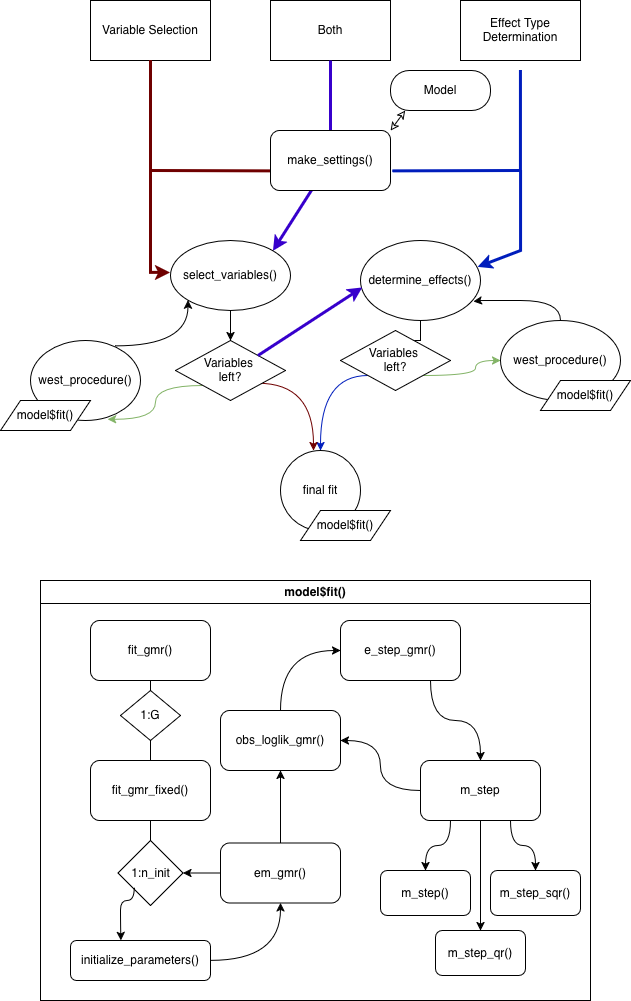

The diagram above was exported from draw.io. Its source (the exported page's mxGraphModel, read from the mxfile embedded in the PNG):
<mxGraphModel dx="1019" dy="766" grid="1" gridSize="10" guides="1" tooltips="1" connect="1" arrows="1" fold="1" page="1" pageScale="1" pageWidth="850" pageHeight="1100" math="0" shadow="0">
  <root>
    <mxCell id="0" />
    <mxCell id="1" parent="0" />
    <mxCell id="kHvApSxiCMoaIFiC-Hgd-1" parent="1" style="rounded=0;whiteSpace=wrap;html=1;" value="Variable Selection" vertex="1">
      <mxGeometry height="60" width="120" x="210" y="30" as="geometry" />
    </mxCell>
    <mxCell id="kHvApSxiCMoaIFiC-Hgd-2" parent="1" style="rounded=0;whiteSpace=wrap;html=1;" value="Effect Type Determination" vertex="1">
      <mxGeometry height="60" width="120" x="580" y="30" as="geometry" />
    </mxCell>
    <mxCell id="kHvApSxiCMoaIFiC-Hgd-3" parent="1" style="rounded=0;whiteSpace=wrap;html=1;" value="Both" vertex="1">
      <mxGeometry height="60" width="120" x="390" y="30" as="geometry" />
    </mxCell>
    <mxCell id="kHvApSxiCMoaIFiC-Hgd-5" edge="1" parent="1" source="kHvApSxiCMoaIFiC-Hgd-1" style="endArrow=none;html=1;rounded=0;exitX=0.5;exitY=1;exitDx=0;exitDy=0;entryX=0.002;entryY=0.673;entryDx=0;entryDy=0;entryPerimeter=0;endFill=0;fillColor=#a20025;strokeColor=#6F0000;strokeWidth=3;" target="kHvApSxiCMoaIFiC-Hgd-9" value="">
      <mxGeometry height="50" relative="1" width="50" as="geometry">
        <Array as="points">
          <mxPoint x="270" y="200" />
        </Array>
        <mxPoint x="270" y="100" as="sourcePoint" />
        <mxPoint x="390" y="320" as="targetPoint" />
      </mxGeometry>
    </mxCell>
    <mxCell id="kHvApSxiCMoaIFiC-Hgd-6" edge="1" parent="1" style="endArrow=none;html=1;rounded=0;entryX=1.015;entryY=0.673;entryDx=0;entryDy=0;entryPerimeter=0;strokeColor=#001DBC;endFill=0;fillColor=#0050ef;strokeWidth=3;" target="kHvApSxiCMoaIFiC-Hgd-9" value="">
      <mxGeometry height="50" relative="1" width="50" as="geometry">
        <Array as="points">
          <mxPoint x="640" y="200" />
        </Array>
        <mxPoint x="640" y="100" as="sourcePoint" />
        <mxPoint x="560" y="180" as="targetPoint" />
      </mxGeometry>
    </mxCell>
    <mxCell id="kHvApSxiCMoaIFiC-Hgd-7" edge="1" parent="1" source="kHvApSxiCMoaIFiC-Hgd-3" style="endArrow=none;html=1;rounded=0;exitX=0.5;exitY=1;exitDx=0;exitDy=0;entryX=0.5;entryY=0;entryDx=0;entryDy=0;endFill=0;fillColor=#6a00ff;strokeColor=#3700CC;startSize=11;endSize=11;strokeWidth=3;" target="kHvApSxiCMoaIFiC-Hgd-9" value="">
      <mxGeometry height="50" relative="1" width="50" as="geometry">
        <mxPoint x="430" y="270" as="sourcePoint" />
        <mxPoint x="460" y="160" as="targetPoint" />
      </mxGeometry>
    </mxCell>
    <mxCell id="kHvApSxiCMoaIFiC-Hgd-46" edge="1" parent="1" source="kHvApSxiCMoaIFiC-Hgd-9" style="rounded=0;orthogonalLoop=1;jettySize=auto;html=1;entryX=1;entryY=0;entryDx=0;entryDy=0;fillColor=#6a00ff;strokeColor=#3700CC;strokeWidth=3;" target="kHvApSxiCMoaIFiC-Hgd-21">
      <mxGeometry relative="1" as="geometry" />
    </mxCell>
    <mxCell id="kHvApSxiCMoaIFiC-Hgd-9" parent="1" style="rounded=1;whiteSpace=wrap;html=1;" value="make_settings()" vertex="1">
      <mxGeometry height="60" width="120" x="390" y="160" as="geometry" />
    </mxCell>
    <mxCell id="kHvApSxiCMoaIFiC-Hgd-8" parent="1" style="rounded=1;whiteSpace=wrap;html=1;arcSize=47;" value="Model" vertex="1">
      <mxGeometry height="40" width="100" x="510" y="100" as="geometry" />
    </mxCell>
    <mxCell id="kHvApSxiCMoaIFiC-Hgd-11" edge="1" parent="1" source="kHvApSxiCMoaIFiC-Hgd-9" style="endArrow=classic;html=1;rounded=0;entryX=0.147;entryY=1;entryDx=0;entryDy=0;endFill=0;startArrow=classic;startFill=0;exitX=1;exitY=0;exitDx=0;exitDy=0;entryPerimeter=0;" target="kHvApSxiCMoaIFiC-Hgd-8" value="">
      <mxGeometry height="50" relative="1" width="50" as="geometry">
        <mxPoint x="510" y="170" as="sourcePoint" />
        <mxPoint x="480" y="270" as="targetPoint" />
      </mxGeometry>
    </mxCell>
    <mxCell id="kHvApSxiCMoaIFiC-Hgd-19" edge="1" parent="1" style="endArrow=classic;html=1;rounded=0;entryX=0.975;entryY=0.33;entryDx=0;entryDy=0;entryPerimeter=0;fillColor=#0050ef;strokeColor=#001DBC;strokeWidth=3;" target="kHvApSxiCMoaIFiC-Hgd-20" value="">
      <mxGeometry height="50" relative="1" width="50" as="geometry">
        <Array as="points">
          <mxPoint x="640" y="280" />
        </Array>
        <mxPoint x="640" y="200" as="sourcePoint" />
        <mxPoint x="570" y="400" as="targetPoint" />
      </mxGeometry>
    </mxCell>
    <mxCell id="kHvApSxiCMoaIFiC-Hgd-40" edge="1" parent="1" source="kHvApSxiCMoaIFiC-Hgd-20" style="edgeStyle=orthogonalEdgeStyle;rounded=0;orthogonalLoop=1;jettySize=auto;html=1;" target="kHvApSxiCMoaIFiC-Hgd-39" value="">
      <mxGeometry relative="1" as="geometry" />
    </mxCell>
    <mxCell id="kHvApSxiCMoaIFiC-Hgd-20" parent="1" style="ellipse;whiteSpace=wrap;html=1;" value="determine_effects()" vertex="1">
      <mxGeometry height="80" width="120" x="480" y="270" as="geometry" />
    </mxCell>
    <mxCell id="kHvApSxiCMoaIFiC-Hgd-45" edge="1" parent="1" source="kHvApSxiCMoaIFiC-Hgd-21" style="edgeStyle=orthogonalEdgeStyle;rounded=0;orthogonalLoop=1;jettySize=auto;html=1;entryX=0.5;entryY=0;entryDx=0;entryDy=0;" target="kHvApSxiCMoaIFiC-Hgd-44">
      <mxGeometry relative="1" as="geometry" />
    </mxCell>
    <mxCell id="kHvApSxiCMoaIFiC-Hgd-21" parent="1" style="ellipse;whiteSpace=wrap;html=1;" value="select_variables()" vertex="1">
      <mxGeometry height="70" width="120" x="290" y="270" as="geometry" />
    </mxCell>
    <mxCell id="kHvApSxiCMoaIFiC-Hgd-23" edge="1" parent="1" source="kHvApSxiCMoaIFiC-Hgd-8" style="edgeStyle=orthogonalEdgeStyle;rounded=0;orthogonalLoop=1;jettySize=auto;html=1;exitX=0.5;exitY=1;exitDx=0;exitDy=0;" target="kHvApSxiCMoaIFiC-Hgd-8">
      <mxGeometry relative="1" as="geometry" />
    </mxCell>
    <mxCell id="kHvApSxiCMoaIFiC-Hgd-25" parent="1" style="ellipse;whiteSpace=wrap;html=1;" value="west_procedure()" vertex="1">
      <mxGeometry height="80" width="120" x="620" y="350" as="geometry" />
    </mxCell>
    <mxCell id="kHvApSxiCMoaIFiC-Hgd-29" edge="1" parent="1" source="kHvApSxiCMoaIFiC-Hgd-39" style="edgeStyle=orthogonalEdgeStyle;rounded=0;orthogonalLoop=1;jettySize=auto;html=1;curved=1;fillColor=#d5e8d4;strokeColor=#82b366;exitX=1;exitY=1;exitDx=0;exitDy=0;" target="kHvApSxiCMoaIFiC-Hgd-25" value="">
      <mxGeometry relative="1" as="geometry">
        <mxPoint x="530" y="430" as="sourcePoint" />
        <mxPoint x="519.9999999999998" y="420" as="targetPoint" />
      </mxGeometry>
    </mxCell>
    <mxCell id="kHvApSxiCMoaIFiC-Hgd-42" edge="1" parent="1" source="kHvApSxiCMoaIFiC-Hgd-39" style="edgeStyle=orthogonalEdgeStyle;rounded=0;orthogonalLoop=1;jettySize=auto;html=1;fillColor=#0050ef;strokeColor=#001DBC;exitX=0;exitY=1;exitDx=0;exitDy=0;curved=1;">
      <mxGeometry relative="1" as="geometry">
        <mxPoint x="440" y="480" as="targetPoint" />
      </mxGeometry>
    </mxCell>
    <mxCell id="kHvApSxiCMoaIFiC-Hgd-39" parent="1" style="rhombus;whiteSpace=wrap;html=1;" value="Variables&amp;nbsp;&lt;br&gt;left?" vertex="1">
      <mxGeometry height="60" width="110" x="460" y="360" as="geometry" />
    </mxCell>
    <mxCell id="kHvApSxiCMoaIFiC-Hgd-41" edge="1" parent="1" source="kHvApSxiCMoaIFiC-Hgd-25" style="edgeStyle=orthogonalEdgeStyle;rounded=0;orthogonalLoop=1;jettySize=auto;html=1;entryX=0.941;entryY=0.761;entryDx=0;entryDy=0;entryPerimeter=0;curved=1;exitX=0.5;exitY=0;exitDx=0;exitDy=0;" target="kHvApSxiCMoaIFiC-Hgd-20">
      <mxGeometry relative="1" as="geometry" />
    </mxCell>
    <mxCell id="kHvApSxiCMoaIFiC-Hgd-50" edge="1" parent="1" style="edgeStyle=orthogonalEdgeStyle;rounded=0;orthogonalLoop=1;jettySize=auto;html=1;entryX=0.35;entryY=0.028;entryDx=0;entryDy=0;entryPerimeter=0;curved=1;fillColor=#a20025;strokeColor=#6F0000;exitX=1;exitY=1;exitDx=0;exitDy=0;">
      <mxGeometry relative="1" as="geometry">
        <mxPoint x="377.5" y="412.76" as="sourcePoint" />
        <mxPoint x="433" y="480" as="targetPoint" />
      </mxGeometry>
    </mxCell>
    <mxCell id="kHvApSxiCMoaIFiC-Hgd-51" edge="1" parent="1" source="kHvApSxiCMoaIFiC-Hgd-44" style="edgeStyle=orthogonalEdgeStyle;rounded=1;orthogonalLoop=1;jettySize=auto;html=1;fillColor=#d5e8d4;strokeColor=#82b366;curved=1;entryX=0.702;entryY=0.985;entryDx=0;entryDy=0;exitX=0;exitY=1;exitDx=0;exitDy=0;entryPerimeter=0;" target="kHvApSxiCMoaIFiC-Hgd-52">
      <mxGeometry relative="1" as="geometry">
        <mxPoint x="250" y="470" as="targetPoint" />
      </mxGeometry>
    </mxCell>
    <mxCell id="kHvApSxiCMoaIFiC-Hgd-44" parent="1" style="rhombus;whiteSpace=wrap;html=1;" value="Variables&amp;nbsp;&lt;br&gt;left?" vertex="1">
      <mxGeometry height="60" width="110" x="295" y="370" as="geometry" />
    </mxCell>
    <mxCell id="kHvApSxiCMoaIFiC-Hgd-47" edge="1" parent="1" source="kHvApSxiCMoaIFiC-Hgd-44" style="rounded=0;orthogonalLoop=1;jettySize=auto;html=1;entryX=0.015;entryY=0.588;entryDx=0;entryDy=0;exitX=1;exitY=0;exitDx=0;exitDy=0;fillColor=#6a00ff;strokeColor=#3700CC;entryPerimeter=0;strokeWidth=3;" target="kHvApSxiCMoaIFiC-Hgd-20">
      <mxGeometry relative="1" as="geometry" />
    </mxCell>
    <mxCell id="kHvApSxiCMoaIFiC-Hgd-48" parent="1" style="ellipse;whiteSpace=wrap;html=1;aspect=fixed;" value="final fit" vertex="1">
      <mxGeometry height="80" width="80" x="400" y="480" as="geometry" />
    </mxCell>
    <mxCell id="kHvApSxiCMoaIFiC-Hgd-49" edge="1" parent="1" style="endArrow=classic;html=1;rounded=0;entryX=-0.003;entryY=0.455;entryDx=0;entryDy=0;entryPerimeter=0;edgeStyle=orthogonalEdgeStyle;fillColor=#a20025;strokeColor=#6F0000;strokeWidth=3;" target="kHvApSxiCMoaIFiC-Hgd-21" value="">
      <mxGeometry height="50" relative="1" width="50" as="geometry">
        <Array as="points">
          <mxPoint x="270" y="302" />
        </Array>
        <mxPoint x="270" y="200" as="sourcePoint" />
        <mxPoint x="310" y="250" as="targetPoint" />
      </mxGeometry>
    </mxCell>
    <mxCell id="kHvApSxiCMoaIFiC-Hgd-52" parent="1" style="ellipse;whiteSpace=wrap;html=1;" value="west_procedure()" vertex="1">
      <mxGeometry height="80" width="110" x="150" y="370" as="geometry" />
    </mxCell>
    <mxCell id="kHvApSxiCMoaIFiC-Hgd-53" edge="1" parent="1" source="kHvApSxiCMoaIFiC-Hgd-52" style="edgeStyle=orthogonalEdgeStyle;rounded=0;orthogonalLoop=1;jettySize=auto;html=1;entryX=0;entryY=1;entryDx=0;entryDy=0;exitX=0.771;exitY=0.069;exitDx=0;exitDy=0;exitPerimeter=0;curved=1;" target="kHvApSxiCMoaIFiC-Hgd-21">
      <mxGeometry relative="1" as="geometry" />
    </mxCell>
    <mxCell id="kHvApSxiCMoaIFiC-Hgd-56" parent="1" style="shape=parallelogram;perimeter=parallelogramPerimeter;whiteSpace=wrap;html=1;fixedSize=1;" value="model$fit()" vertex="1">
      <mxGeometry height="30" width="90" x="120" y="430" as="geometry" />
    </mxCell>
    <mxCell id="kHvApSxiCMoaIFiC-Hgd-57" parent="1" style="shape=parallelogram;perimeter=parallelogramPerimeter;whiteSpace=wrap;html=1;fixedSize=1;" value="model$fit()" vertex="1">
      <mxGeometry height="30" width="90" x="660" y="410" as="geometry" />
    </mxCell>
    <mxCell id="kHvApSxiCMoaIFiC-Hgd-58" parent="1" style="shape=parallelogram;perimeter=parallelogramPerimeter;whiteSpace=wrap;html=1;fixedSize=1;" value="model$fit()" vertex="1">
      <mxGeometry height="30" width="90" x="420" y="540" as="geometry" />
    </mxCell>
    <mxCell id="kHvApSxiCMoaIFiC-Hgd-70" parent="1" style="swimlane;whiteSpace=wrap;html=1;" value="model$fit()" vertex="1">
      <mxGeometry height="420" width="550" x="160" y="610" as="geometry">
        <mxRectangle height="30" width="100" x="160" y="620" as="alternateBounds" />
      </mxGeometry>
    </mxCell>
    <mxCell id="kHvApSxiCMoaIFiC-Hgd-66" edge="1" parent="kHvApSxiCMoaIFiC-Hgd-70" source="kHvApSxiCMoaIFiC-Hgd-60" style="edgeStyle=orthogonalEdgeStyle;rounded=0;orthogonalLoop=1;jettySize=auto;html=1;entryX=0.5;entryY=0;entryDx=0;entryDy=0;endArrow=none;endFill=0;" target="kHvApSxiCMoaIFiC-Hgd-63">
      <mxGeometry relative="1" as="geometry" />
    </mxCell>
    <mxCell id="kHvApSxiCMoaIFiC-Hgd-60" parent="kHvApSxiCMoaIFiC-Hgd-70" style="rounded=1;whiteSpace=wrap;html=1;" value="fit_gmr()" vertex="1">
      <mxGeometry height="60" width="120" x="50" y="40" as="geometry" />
    </mxCell>
    <mxCell id="kHvApSxiCMoaIFiC-Hgd-61" parent="kHvApSxiCMoaIFiC-Hgd-70" style="rounded=1;whiteSpace=wrap;html=1;" value="fit_gmr_fixed()" vertex="1">
      <mxGeometry height="60" width="120" x="50" y="180" as="geometry" />
    </mxCell>
    <mxCell id="kHvApSxiCMoaIFiC-Hgd-68" edge="1" parent="kHvApSxiCMoaIFiC-Hgd-70" source="kHvApSxiCMoaIFiC-Hgd-63" style="edgeStyle=orthogonalEdgeStyle;rounded=0;orthogonalLoop=1;jettySize=auto;html=1;entryX=0.5;entryY=0;entryDx=0;entryDy=0;endArrow=none;endFill=0;" target="kHvApSxiCMoaIFiC-Hgd-61">
      <mxGeometry relative="1" as="geometry" />
    </mxCell>
    <mxCell id="kHvApSxiCMoaIFiC-Hgd-63" parent="kHvApSxiCMoaIFiC-Hgd-70" style="rhombus;whiteSpace=wrap;html=1;" value="1:G" vertex="1">
      <mxGeometry height="50" width="60" x="80" y="110" as="geometry" />
    </mxCell>
    <mxCell id="kHvApSxiCMoaIFiC-Hgd-74" edge="1" parent="kHvApSxiCMoaIFiC-Hgd-70" source="kHvApSxiCMoaIFiC-Hgd-72" style="edgeStyle=orthogonalEdgeStyle;rounded=0;orthogonalLoop=1;jettySize=auto;html=1;entryX=0.5;entryY=1;entryDx=0;entryDy=0;endArrow=none;endFill=0;" target="kHvApSxiCMoaIFiC-Hgd-61">
      <mxGeometry relative="1" as="geometry" />
    </mxCell>
    <mxCell id="kHvApSxiCMoaIFiC-Hgd-72" parent="kHvApSxiCMoaIFiC-Hgd-70" style="rhombus;whiteSpace=wrap;html=1;" value="1:n_init" vertex="1">
      <mxGeometry height="65" width="65" x="77.5" y="260" as="geometry" />
    </mxCell>
    <mxCell id="kHvApSxiCMoaIFiC-Hgd-82" edge="1" parent="kHvApSxiCMoaIFiC-Hgd-70" source="kHvApSxiCMoaIFiC-Hgd-76" style="edgeStyle=orthogonalEdgeStyle;rounded=0;orthogonalLoop=1;jettySize=auto;html=1;entryX=0.5;entryY=1;entryDx=0;entryDy=0;curved=1;" target="kHvApSxiCMoaIFiC-Hgd-77">
      <mxGeometry relative="1" as="geometry" />
    </mxCell>
    <mxCell id="kHvApSxiCMoaIFiC-Hgd-76" parent="kHvApSxiCMoaIFiC-Hgd-70" style="rounded=1;whiteSpace=wrap;html=1;" value="initialize_parameters()" vertex="1">
      <mxGeometry height="40" width="140" x="30" y="360" as="geometry" />
    </mxCell>
    <mxCell id="kHvApSxiCMoaIFiC-Hgd-83" edge="1" parent="kHvApSxiCMoaIFiC-Hgd-70" source="kHvApSxiCMoaIFiC-Hgd-77" style="edgeStyle=orthogonalEdgeStyle;rounded=0;orthogonalLoop=1;jettySize=auto;html=1;entryX=1;entryY=0.5;entryDx=0;entryDy=0;curved=1;" target="kHvApSxiCMoaIFiC-Hgd-72">
      <mxGeometry relative="1" as="geometry" />
    </mxCell>
    <mxCell id="kHvApSxiCMoaIFiC-Hgd-92" edge="1" parent="kHvApSxiCMoaIFiC-Hgd-70" source="kHvApSxiCMoaIFiC-Hgd-77" style="edgeStyle=orthogonalEdgeStyle;rounded=0;orthogonalLoop=1;jettySize=auto;html=1;entryX=0.5;entryY=1;entryDx=0;entryDy=0;" target="kHvApSxiCMoaIFiC-Hgd-85">
      <mxGeometry relative="1" as="geometry" />
    </mxCell>
    <mxCell id="kHvApSxiCMoaIFiC-Hgd-77" parent="kHvApSxiCMoaIFiC-Hgd-70" style="rounded=1;whiteSpace=wrap;html=1;" value="em_gmr()" vertex="1">
      <mxGeometry height="60" width="120" x="180" y="262.5" as="geometry" />
    </mxCell>
    <mxCell id="kHvApSxiCMoaIFiC-Hgd-84" edge="1" parent="kHvApSxiCMoaIFiC-Hgd-70" style="edgeStyle=orthogonalEdgeStyle;rounded=0;orthogonalLoop=1;jettySize=auto;html=1;exitX=0;exitY=1;exitDx=0;exitDy=0;entryX=0.36;entryY=0.029;entryDx=0;entryDy=0;entryPerimeter=0;curved=1;">
      <mxGeometry relative="1" as="geometry">
        <Array as="points">
          <mxPoint x="94" y="320" />
          <mxPoint x="80" y="320" />
          <mxPoint x="80" y="339" />
          <mxPoint x="80" y="339" />
        </Array>
        <mxPoint x="93.73" y="307.59" as="sourcePoint" />
        <mxPoint x="80.37999999999998" y="360.00000000000006" as="targetPoint" />
      </mxGeometry>
    </mxCell>
    <mxCell id="kHvApSxiCMoaIFiC-Hgd-99" edge="1" parent="kHvApSxiCMoaIFiC-Hgd-70" source="kHvApSxiCMoaIFiC-Hgd-85" style="edgeStyle=orthogonalEdgeStyle;rounded=0;orthogonalLoop=1;jettySize=auto;html=1;entryX=0;entryY=0.5;entryDx=0;entryDy=0;curved=1;" target="kHvApSxiCMoaIFiC-Hgd-86">
      <mxGeometry relative="1" as="geometry" />
    </mxCell>
    <mxCell id="kHvApSxiCMoaIFiC-Hgd-85" parent="kHvApSxiCMoaIFiC-Hgd-70" style="rounded=1;whiteSpace=wrap;html=1;" value="obs_loglik_gmr()" vertex="1">
      <mxGeometry height="60" width="120" x="180" y="130" as="geometry" />
    </mxCell>
    <mxCell id="kHvApSxiCMoaIFiC-Hgd-98" edge="1" parent="kHvApSxiCMoaIFiC-Hgd-70" source="kHvApSxiCMoaIFiC-Hgd-86" style="edgeStyle=orthogonalEdgeStyle;rounded=0;orthogonalLoop=1;jettySize=auto;html=1;exitX=0.75;exitY=1;exitDx=0;exitDy=0;entryX=0.5;entryY=0;entryDx=0;entryDy=0;curved=1;" target="kHvApSxiCMoaIFiC-Hgd-87">
      <mxGeometry relative="1" as="geometry" />
    </mxCell>
    <mxCell id="kHvApSxiCMoaIFiC-Hgd-86" parent="kHvApSxiCMoaIFiC-Hgd-70" style="rounded=1;whiteSpace=wrap;html=1;" value="e_step_gmr()" vertex="1">
      <mxGeometry height="60" width="120" x="300" y="40" as="geometry" />
    </mxCell>
    <mxCell id="kHvApSxiCMoaIFiC-Hgd-96" edge="1" parent="kHvApSxiCMoaIFiC-Hgd-70" source="kHvApSxiCMoaIFiC-Hgd-87" style="edgeStyle=orthogonalEdgeStyle;rounded=0;orthogonalLoop=1;jettySize=auto;html=1;entryX=1;entryY=0.5;entryDx=0;entryDy=0;curved=1;" target="kHvApSxiCMoaIFiC-Hgd-85">
      <mxGeometry relative="1" as="geometry" />
    </mxCell>
    <mxCell id="kHvApSxiCMoaIFiC-Hgd-102" edge="1" parent="kHvApSxiCMoaIFiC-Hgd-70" source="kHvApSxiCMoaIFiC-Hgd-87" style="edgeStyle=orthogonalEdgeStyle;rounded=0;orthogonalLoop=1;jettySize=auto;html=1;entryX=0.5;entryY=0;entryDx=0;entryDy=0;" target="kHvApSxiCMoaIFiC-Hgd-88">
      <mxGeometry relative="1" as="geometry" />
    </mxCell>
    <mxCell id="kHvApSxiCMoaIFiC-Hgd-103" edge="1" parent="kHvApSxiCMoaIFiC-Hgd-70" source="kHvApSxiCMoaIFiC-Hgd-87" style="edgeStyle=orthogonalEdgeStyle;rounded=0;orthogonalLoop=1;jettySize=auto;html=1;exitX=0.25;exitY=1;exitDx=0;exitDy=0;entryX=0.5;entryY=0;entryDx=0;entryDy=0;curved=1;" target="kHvApSxiCMoaIFiC-Hgd-90">
      <mxGeometry relative="1" as="geometry" />
    </mxCell>
    <mxCell id="kHvApSxiCMoaIFiC-Hgd-104" edge="1" parent="kHvApSxiCMoaIFiC-Hgd-70" source="kHvApSxiCMoaIFiC-Hgd-87" style="edgeStyle=orthogonalEdgeStyle;rounded=0;orthogonalLoop=1;jettySize=auto;html=1;exitX=0.75;exitY=1;exitDx=0;exitDy=0;entryX=0.5;entryY=0;entryDx=0;entryDy=0;curved=1;" target="kHvApSxiCMoaIFiC-Hgd-89">
      <mxGeometry relative="1" as="geometry" />
    </mxCell>
    <mxCell id="kHvApSxiCMoaIFiC-Hgd-87" parent="kHvApSxiCMoaIFiC-Hgd-70" style="rounded=1;whiteSpace=wrap;html=1;" value="m_step" vertex="1">
      <mxGeometry height="60" width="120" x="380" y="180" as="geometry" />
    </mxCell>
    <mxCell id="kHvApSxiCMoaIFiC-Hgd-88" parent="kHvApSxiCMoaIFiC-Hgd-70" style="rounded=1;whiteSpace=wrap;html=1;" value="m_step_qr()" vertex="1">
      <mxGeometry height="45" width="90" x="395" y="350" as="geometry" />
    </mxCell>
    <mxCell id="kHvApSxiCMoaIFiC-Hgd-89" parent="kHvApSxiCMoaIFiC-Hgd-70" style="rounded=1;whiteSpace=wrap;html=1;" value="m_step_sqr()" vertex="1">
      <mxGeometry height="45" width="90" x="450" y="290" as="geometry" />
    </mxCell>
    <mxCell id="kHvApSxiCMoaIFiC-Hgd-90" parent="kHvApSxiCMoaIFiC-Hgd-70" style="rounded=1;whiteSpace=wrap;html=1;" value="m_step()" vertex="1">
      <mxGeometry height="45" width="90" x="340" y="290" as="geometry" />
    </mxCell>
  </root>
</mxGraphModel>